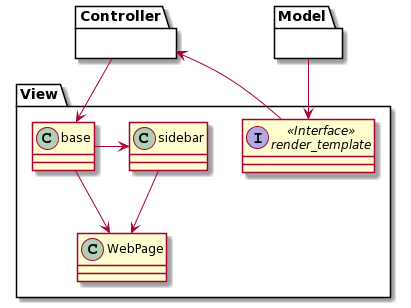

The diagram above was rendered by PlantUML. Its source (embedded in the PNG):
@startuml
package View {
Interface render_template <<Interface>>
Class base
Class WebPage
Class sidebar

}

package Controller{
}

package Model{
}

Model --> render_template
render_template --> Controller
Controller --> base
base -l> sidebar
sidebar --> WebPage
base --> WebPage
@enduml